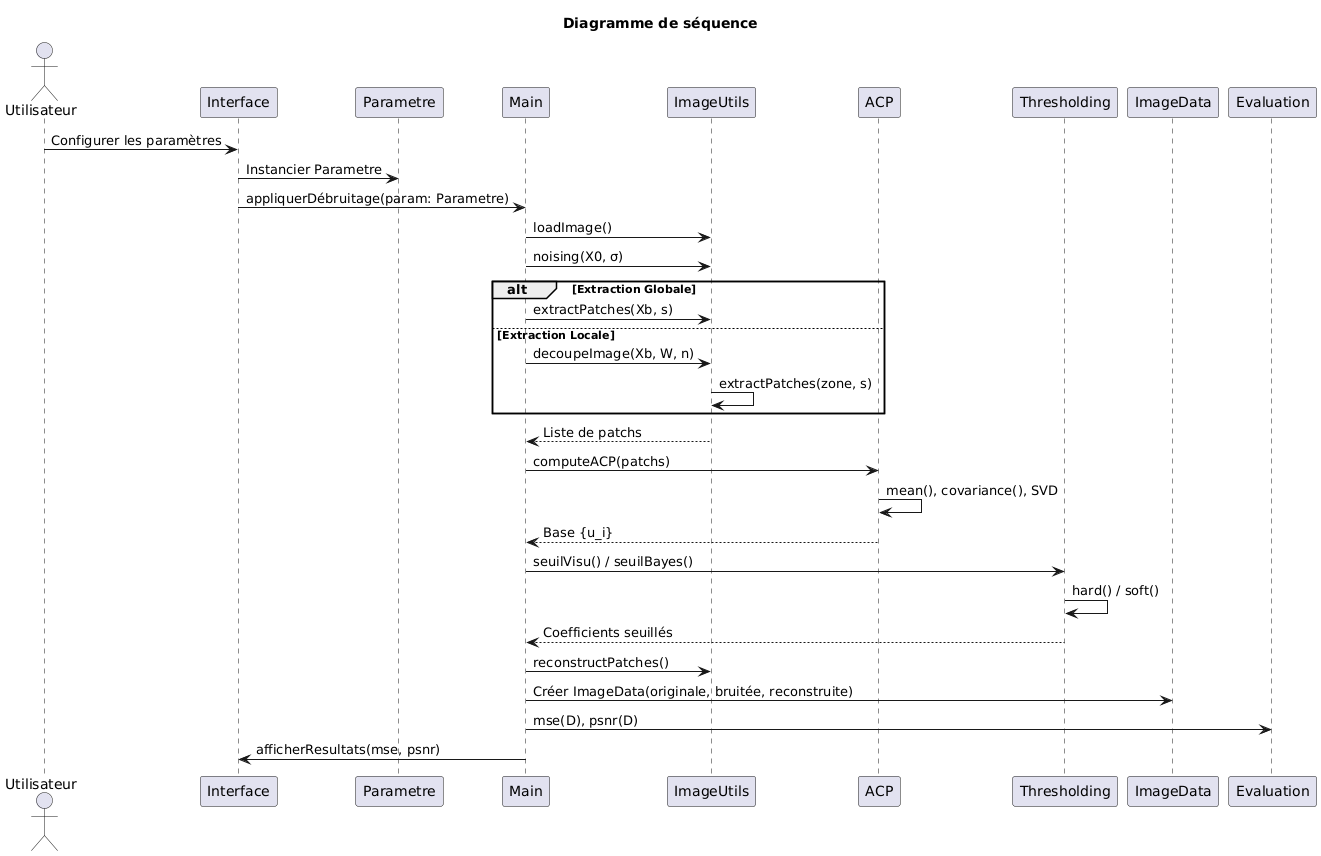

The diagram above was rendered by PlantUML. Its source (embedded in the PNG):
@startuml
title Diagramme de séquence

actor Utilisateur
participant "Interface" as I
participant "Parametre" as P
participant "Main" as M
participant "ImageUtils" as IU
participant "ACP" as A
participant "Thresholding" as T
participant "ImageData" as D
participant "Evaluation" as E

Utilisateur -> I : Configurer les paramètres
I -> P : Instancier Parametre
I -> M : appliquerDébruitage(param: Parametre)

M -> IU : loadImage()
M -> IU : noising(X0, σ)

alt Extraction Globale
  M -> IU : extractPatches(Xb, s)
else Extraction Locale
  M -> IU : decoupeImage(Xb, W, n)
  IU -> IU : extractPatches(zone, s)
end
IU --> M : Liste de patchs

M -> A : computeACP(patchs)
A -> A : mean(), covariance(), SVD
A --> M : Base {u_i}

M -> T : seuilVisu() / seuilBayes()
T -> T : hard() / soft()
T --> M : Coefficients seuillés

M -> IU : reconstructPatches()
M -> D : Créer ImageData(originale, bruitée, reconstruite)
M -> E : mse(D), psnr(D)

M -> I : afficherResultats(mse, psnr)
@enduml